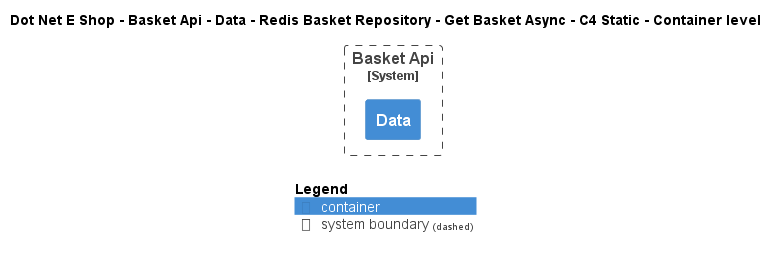

The diagram above was rendered by PlantUML. Its source (embedded in the PNG):
@startuml
!include ..\..\..\..\..\..\..\..\..\.c4s\C4_Container.puml

AddElementTag("c4interflow:lifecycle:new", $bgColor=green, $fontColor=#ffffff, $borderColor=green, $shadowing="False")
AddElementTag("c4interflow:lifecycle:changed", $bgColor=orange, $fontColor=#ffffff, $borderColor=orange, $shadowing="False")
AddElementTag("c4interflow:lifecycle:removed", $bgColor=red, $fontColor=#ffffff, $borderColor=red, $shadowing="False")

AddRelTag("c4interflow:lifecycle:new", $textColor=green, $lineColor=green)
AddRelTag("c4interflow:lifecycle:changed", $textColor=orange, $lineColor=orange)
AddRelTag("c4interflow:lifecycle:removed", $textColor=red, $lineColor=red)

SHOW_PERSON_PORTRAIT()
LAYOUT_TOP_DOWN()

skinparam linetype polyline

title Dot Net E Shop - Basket Api - Data - Redis Basket Repository - Get Basket Async - C4 Static - Container level


System_Boundary(DotNetEShop.SoftwareSystems.BasketApi, "Basket Api") {
    Container(DotNetEShop.SoftwareSystems.BasketApi.Containers.Data, "Data", "", "")
}



SHOW_LEGEND()
@enduml